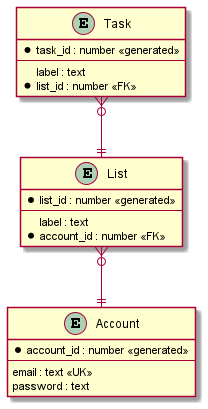

The diagram above was rendered by PlantUML. Its source (embedded in the PNG):
@startuml

/'
Zero or One	|o--
Exactly One	||--
Zero or Many	}o--
One or Many	}|--
'/

entity Account{
    *account_id : number <<generated>>
    --
    email : text <<UK>>
    password : text
}

entity Task{
    *task_id : number <<generated>>
    --
    label : text
    *list_id : number <<FK>>
}

entity List{
    *list_id : number <<generated>>
    --
    label : text
    *account_id : number <<FK>>
}

List }o--|| Account
Task }o--|| List

@enduml